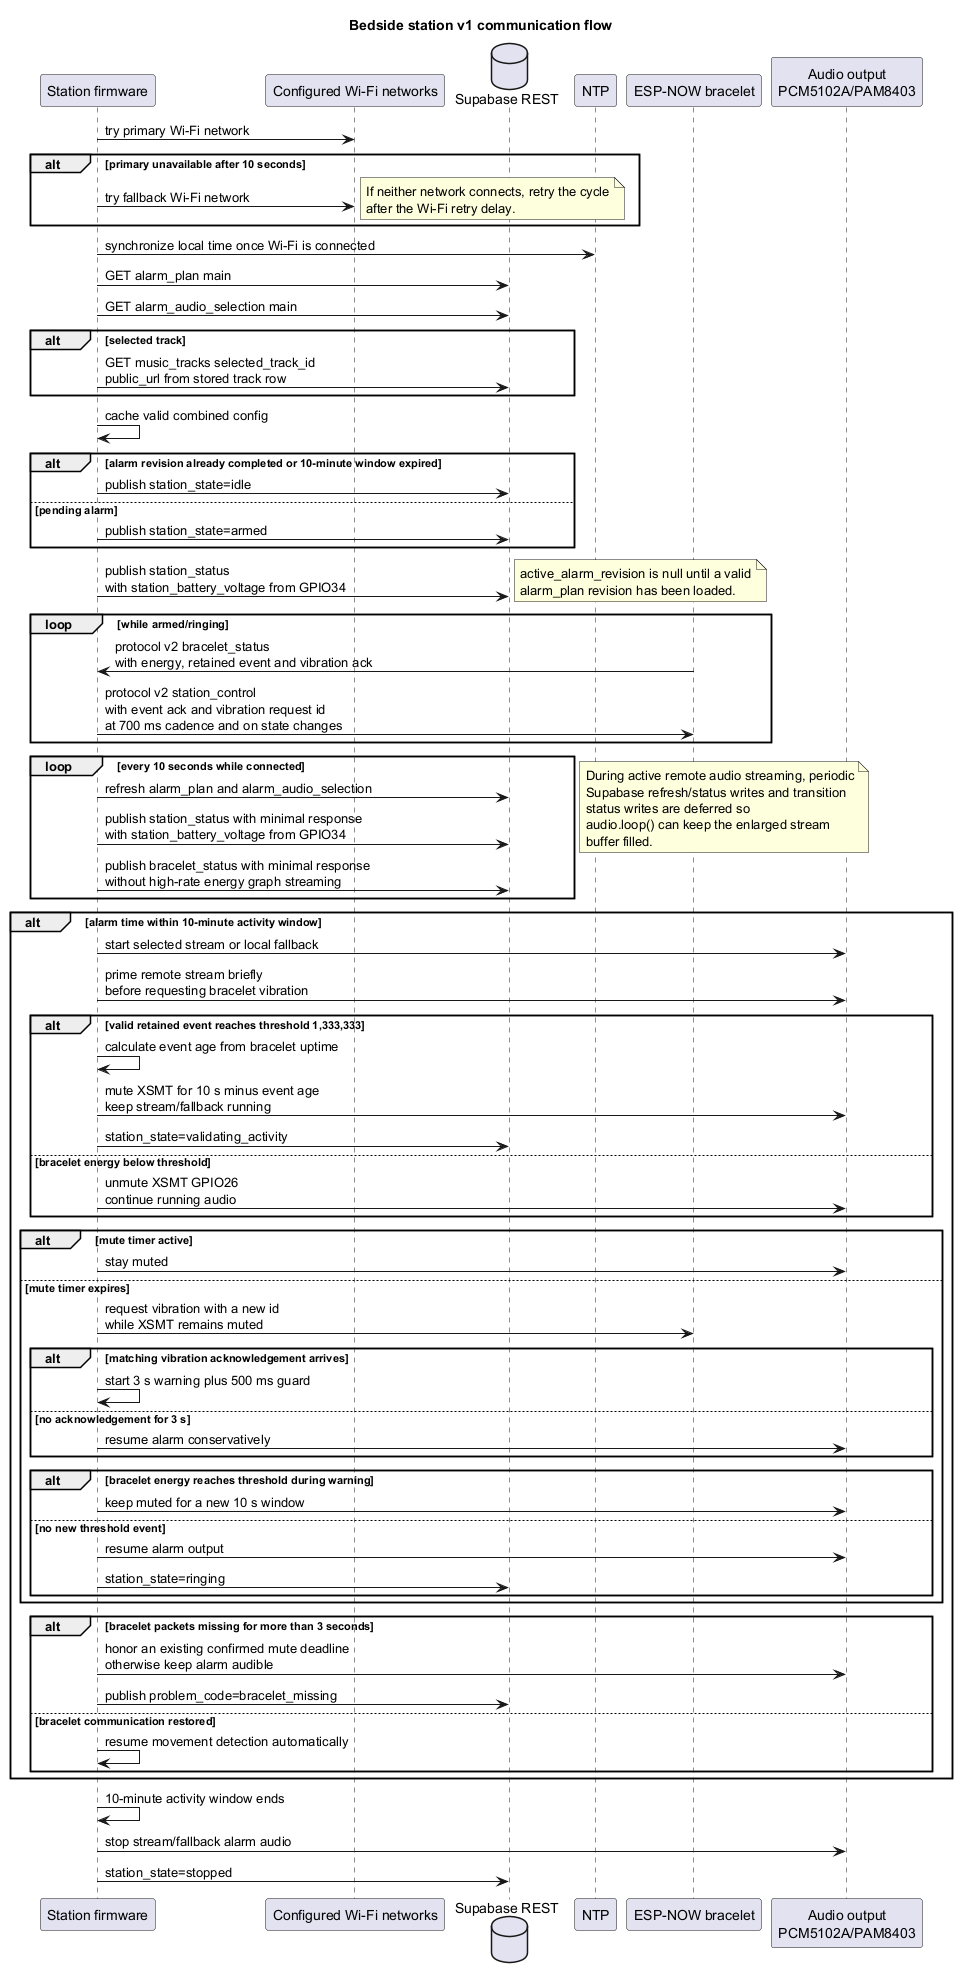

The diagram above was rendered by PlantUML. Its source (embedded in the PNG):
@startuml
title Bedside station v1 communication flow

participant "Station firmware" as Station
participant "Configured Wi-Fi networks" as Wifi
database "Supabase REST" as Supabase
participant "NTP" as Ntp
participant "ESP-NOW bracelet" as Bracelet
participant "Audio output\nPCM5102A/PAM8403" as Audio

Station -> Wifi : try primary Wi-Fi network
alt primary unavailable after 10 seconds
  Station -> Wifi : try fallback Wi-Fi network
  note right
    If neither network connects, retry the cycle
    after the Wi-Fi retry delay.
  end note
end
Station -> Ntp : synchronize local time once Wi-Fi is connected
Station -> Supabase : GET alarm_plan main
Station -> Supabase : GET alarm_audio_selection main
alt selected track
  Station -> Supabase : GET music_tracks selected_track_id\npublic_url from stored track row
end
Station -> Station : cache valid combined config
alt alarm revision already completed or 10-minute window expired
  Station -> Supabase : publish station_state=idle
else pending alarm
  Station -> Supabase : publish station_state=armed
end
Station -> Supabase : publish station_status\nwith station_battery_voltage from GPIO34
note right
  active_alarm_revision is null until a valid
  alarm_plan revision has been loaded.
end note

loop while armed/ringing
  Bracelet -> Station : protocol v2 bracelet_status\nwith energy, retained event and vibration ack
  Station -> Bracelet : protocol v2 station_control\nwith event ack and vibration request id\nat 700 ms cadence and on state changes
end

loop every 10 seconds while connected
  Station -> Supabase : refresh alarm_plan and alarm_audio_selection
  Station -> Supabase : publish station_status with minimal response\nwith station_battery_voltage from GPIO34
  Station -> Supabase : publish bracelet_status with minimal response\nwithout high-rate energy graph streaming
end
note right
  During active remote audio streaming, periodic
  Supabase refresh/status writes and transition
  status writes are deferred so
  audio.loop() can keep the enlarged stream
  buffer filled.
end note

alt alarm time within 10-minute activity window
  Station -> Audio : start selected stream or local fallback
  Station -> Audio : prime remote stream briefly\nbefore requesting bracelet vibration
  alt valid retained event reaches threshold 1,333,333
    Station -> Station : calculate event age from bracelet uptime
    Station -> Audio : mute XSMT for 10 s minus event age\nkeep stream/fallback running
    Station -> Supabase : station_state=validating_activity
  else bracelet energy below threshold
    Station -> Audio : unmute XSMT GPIO26\ncontinue running audio
  end
  alt mute timer active
    Station -> Audio : stay muted
  else mute timer expires
    Station -> Bracelet : request vibration with a new id\nwhile XSMT remains muted
    alt matching vibration acknowledgement arrives
      Station -> Station : start 3 s warning plus 500 ms guard
    else no acknowledgement for 3 s
      Station -> Audio : resume alarm conservatively
    end
    alt bracelet energy reaches threshold during warning
      Station -> Audio : keep muted for a new 10 s window
    else no new threshold event
    Station -> Audio : resume alarm output
    Station -> Supabase : station_state=ringing
    end
  end
  alt bracelet packets missing for more than 3 seconds
    Station -> Audio : honor an existing confirmed mute deadline\notherwise keep alarm audible
    Station -> Supabase : publish problem_code=bracelet_missing
  else bracelet communication restored
    Station -> Station : resume movement detection automatically
  end
end

Station -> Station : 10-minute activity window ends
Station -> Audio : stop stream/fallback alarm audio
Station -> Supabase : station_state=stopped

@enduml